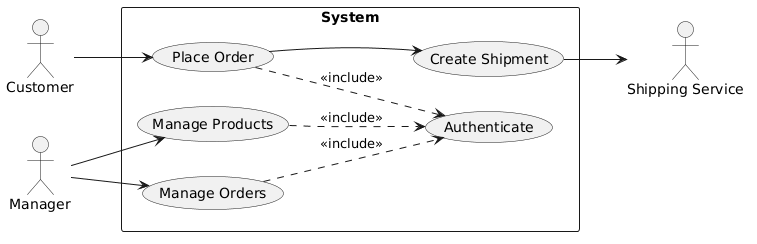

The diagram above was rendered by PlantUML. Its source (embedded in the PNG):
@startuml
left to right direction

actor Customer
actor Manager
actor "Shipping Service" as Shipping

rectangle "System" {

    (Authenticate) as Auth

    Customer --> (Place Order)
    (Place Order) ..> Auth : <<include>>

    (Place Order) --> (Create Shipment)
    (Create Shipment) --> Shipping

    Manager --> (Manage Products)
    (Manage Products) ..> Auth : <<include>>

    Manager --> (Manage Orders)
    (Manage Orders) ..> Auth : <<include>>

}
@enduml